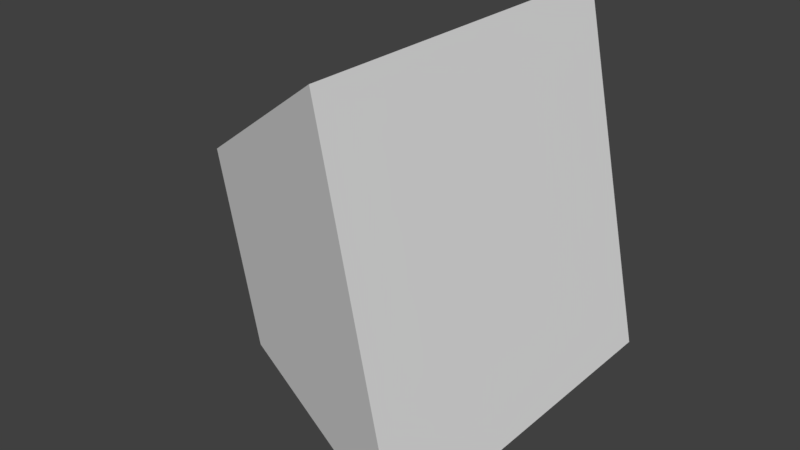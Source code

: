# Source: button_cover.blend  (saved by Blender 2.79.0; exported with 4.5.12 LTS)
import bpy
from mathutils import Matrix  # noqa: F401  (used for matrix-valued properties, if any)

bpy.ops.wm.read_factory_settings(use_empty=True)
scene = bpy.context.scene
scene.name = 'Scene'

# ---- collections
col_collection_1 = bpy.data.collections.new('Collection 1'); scene.collection.children.link(col_collection_1)

# ---- world
world_world = bpy.data.worlds.new('World'); scene.world = world_world
world_world.color = (0.05088, 0.05088, 0.05088)
world_world.use_sun_shadow = False
world_world.sun_shadow_jitter_overblur = 0.0
world_world.cycles.sampling_method = 'MANUAL'

# ---- meshes
me_cube_001 = bpy.data.meshes.new('Cube.001')
me_cube_001.from_pydata([(0.0, -1.259, 0.0), (0.5935, -0.6659, 1.552), (0.0, 1.259, 0.0), (0.5935, 0.6659, 1.552), (2.519, -1.259, 0.0), (1.925, -0.6659, 1.552), (2.519, 1.259, 0.0), (1.925, 0.6659, 1.552), (0.0, 0.0, 0.0), (0.5935, 0.0, 1.552), (2.519, 0.0, 0.0), (1.925, 0.0, 1.552)], [], [(8, 9, 3, 2), (2, 3, 7, 6), (10, 11, 5, 4), (4, 5, 1, 0), (8, 10, 4, 0), (11, 9, 1, 5), (7, 3, 9, 11), (2, 6, 10, 8), (6, 7, 11, 10), (0, 1, 9, 8)])
me_cube_001.use_remesh_preserve_volume = False
me_cube_001.use_remesh_preserve_attributes = False
me_cube_001.use_mirror_vertex_groups = False
me_cube_001.update()

# ---- objects
ob_cube = bpy.data.objects.new('Cube', me_cube_001)

# ---- transforms, parenting, visibility, modifiers, constraints
ob_cube.location = (0.0, 0.0, 0.0)
ob_cube.rotation_euler = (-0.0, -1.779, -0.0)
ob_cube.scale = (0.2497, 0.2497, 0.2497)
ob_cube.lineart.crease_threshold = 0.0

# ---- collection membership
col_collection_1.objects.link(ob_cube)

# ---- scene / render settings (as saved in the file)
scene.frame_start = 1; scene.frame_end = 15; scene.frame_set(14)
scene.render.engine = 'BLENDER_EEVEE_NEXT'
scene.render.resolution_percentage = 50
scene.render.dither_intensity = 0.0
scene.cycles.use_denoising = False
scene.cycles.samples = 128
scene.cycles.sampling_pattern = 'TABULATED_SOBOL'
scene.cycles.use_adaptive_sampling = False
scene.cycles.use_light_tree = False
scene.cycles.blur_glossy = 0.0
scene.cycles.sample_clamp_indirect = 0.0
scene.view_settings.view_transform = 'Standard'
bpy.context.view_layer.update()

# ---- added for rendering (the .blend has no active camera and no usable light): camera, sun
cam_auto = bpy.data.cameras.new('AutoCamera')
cam_auto.lens = 50.0
cam_auto.sensor_width = 36.0
cam_auto.clip_end = 1000.0
ob_auto_camera = bpy.data.objects.new('AutoCamera', cam_auto)
scene.collection.objects.link(ob_auto_camera)
ob_auto_camera.location = (0.73253, -1.1846, 1.05724)
ob_auto_camera.rotation_euler = (1.09748, -7.21219e-08, 0.694738)
scene.camera = ob_auto_camera
light_auto_sun = bpy.data.lights.new('AutoSun', 'SUN')
light_auto_sun.energy = 3.0
light_auto_sun.angle = 0.0523599
ob_auto_sun = bpy.data.objects.new('AutoSun', light_auto_sun)
scene.collection.objects.link(ob_auto_sun)
ob_auto_sun.rotation_euler = (0.872665, 0.174533, 0.523599)
bpy.context.view_layer.update()
